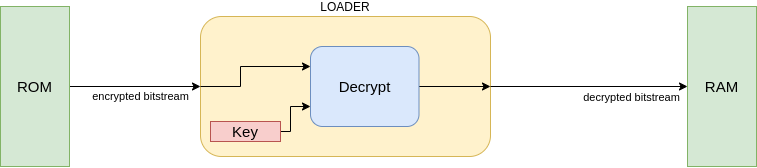

The diagram above was exported from draw.io. Its source (the exported page's mxGraphModel, read from the mxfile embedded in the PNG):
<mxGraphModel dx="1409" dy="1789" grid="1" gridSize="10" guides="1" tooltips="1" connect="1" arrows="1" fold="1" page="1" pageScale="1" pageWidth="827" pageHeight="1169" math="0" shadow="0">
  <root>
    <mxCell id="0" />
    <mxCell id="1" parent="0" />
    <mxCell id="2" value="LOADER" style="rounded=1;whiteSpace=wrap;html=1;fillColor=#fff2cc;strokeColor=#d6b656;verticalAlign=bottom;labelPosition=center;verticalLabelPosition=top;align=center;" vertex="1" parent="1">
      <mxGeometry x="370" y="610" width="290" height="140" as="geometry" />
    </mxCell>
    <mxCell id="3" value="" style="edgeStyle=orthogonalEdgeStyle;rounded=0;orthogonalLoop=1;jettySize=auto;html=1;fontSize=15;exitX=1;exitY=0.5;exitDx=0;exitDy=0;entryX=0;entryY=0.5;entryDx=0;entryDy=0;" edge="1" source="2" target="8" parent="1">
      <mxGeometry x="-0.0168" y="-8" relative="1" as="geometry">
        <mxPoint as="offset" />
        <mxPoint x="654.5" y="690" as="sourcePoint" />
        <mxPoint x="789" y="686" as="targetPoint" />
      </mxGeometry>
    </mxCell>
    <mxCell id="4" style="edgeStyle=orthogonalEdgeStyle;rounded=0;orthogonalLoop=1;jettySize=auto;html=1;" edge="1" source="5" parent="1">
      <mxGeometry relative="1" as="geometry">
        <mxPoint x="659.9999999999998" y="680" as="targetPoint" />
      </mxGeometry>
    </mxCell>
    <mxCell id="5" value="&lt;font style=&quot;font-size: 15px;&quot;&gt;Decrypt&lt;/font&gt;" style="rounded=1;whiteSpace=wrap;html=1;fontSize=15;fillColor=#dae8fc;strokeColor=#6c8ebf;" vertex="1" parent="1">
      <mxGeometry x="480" y="640" width="108.5" height="80" as="geometry" />
    </mxCell>
    <mxCell id="6" value="encrypted bitstream" style="edgeStyle=orthogonalEdgeStyle;rounded=0;orthogonalLoop=1;jettySize=auto;html=1;entryX=0;entryY=0.5;entryDx=0;entryDy=0;fontSize=11;exitX=1;exitY=0.5;exitDx=0;exitDy=0;" edge="1" source="7" target="2" parent="1">
      <mxGeometry x="0.084" y="-10" relative="1" as="geometry">
        <mxPoint as="offset" />
      </mxGeometry>
    </mxCell>
    <mxCell id="7" value="ROM" style="rounded=0;whiteSpace=wrap;html=1;fontSize=15;fillColor=#d5e8d4;strokeColor=#82b366;" vertex="1" parent="1">
      <mxGeometry x="170" y="600" width="69" height="160" as="geometry" />
    </mxCell>
    <mxCell id="8" value="RAM" style="rounded=0;whiteSpace=wrap;html=1;fontSize=15;fillColor=#d5e8d4;strokeColor=#82b366;" vertex="1" parent="1">
      <mxGeometry x="857" y="600" width="69" height="160" as="geometry" />
    </mxCell>
    <mxCell id="9" style="edgeStyle=orthogonalEdgeStyle;rounded=0;orthogonalLoop=1;jettySize=auto;html=1;entryX=0;entryY=0.75;entryDx=0;entryDy=0;" edge="1" source="10" target="5" parent="1">
      <mxGeometry relative="1" as="geometry">
        <Array as="points">
          <mxPoint x="460" y="725" />
          <mxPoint x="460" y="700" />
        </Array>
      </mxGeometry>
    </mxCell>
    <mxCell id="10" value="Key" style="rounded=0;whiteSpace=wrap;html=1;fontSize=15;fillColor=#f8cecc;strokeColor=#b85450;" vertex="1" parent="1">
      <mxGeometry x="380" y="715" width="70" height="20" as="geometry" />
    </mxCell>
    <mxCell id="11" value="decrypted bitstream" style="edgeLabel;html=1;align=center;verticalAlign=middle;resizable=0;points=[];" vertex="1" connectable="0" parent="1">
      <mxGeometry x="800.0044827586207" y="689.9962068965516" as="geometry" />
    </mxCell>
    <mxCell id="12" value="" style="endArrow=classic;html=1;rounded=0;exitX=0;exitY=0.5;exitDx=0;exitDy=0;entryX=0;entryY=0.25;entryDx=0;entryDy=0;" edge="1" source="2" target="5" parent="1">
      <mxGeometry width="50" height="50" relative="1" as="geometry">
        <mxPoint x="590" y="670" as="sourcePoint" />
        <mxPoint x="640" y="620" as="targetPoint" />
        <Array as="points">
          <mxPoint x="410" y="680" />
          <mxPoint x="410" y="660" />
        </Array>
      </mxGeometry>
    </mxCell>
  </root>
</mxGraphModel>